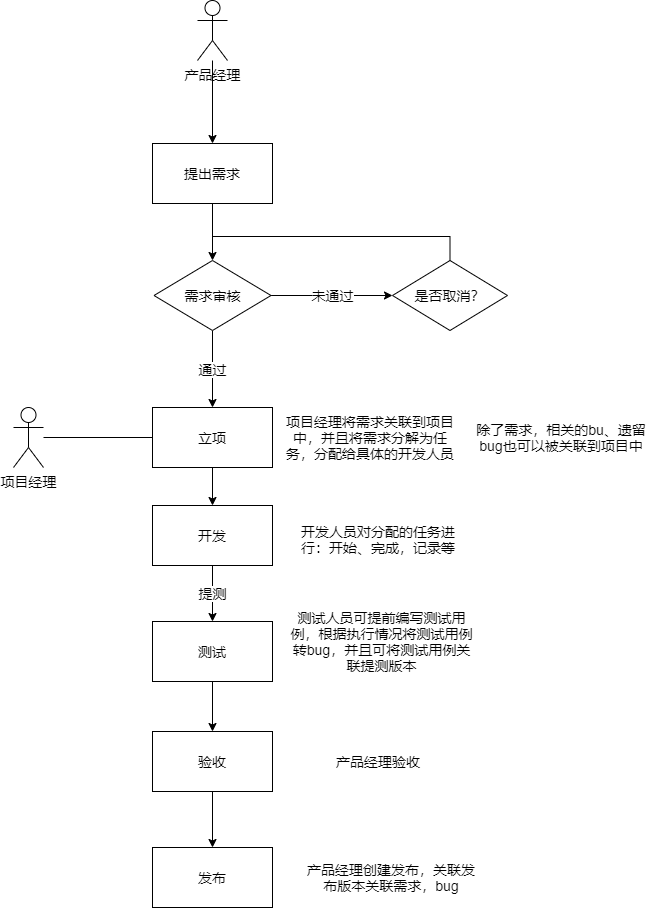

The diagram above was exported from draw.io. Its source (the exported page's mxGraphModel, read from the mxfile embedded in the PNG):
<mxGraphModel dx="1038" dy="580" grid="0" gridSize="10" guides="1" tooltips="1" connect="1" arrows="1" fold="1" page="0" pageScale="1" pageWidth="827" pageHeight="1169" math="0" shadow="0">
  <root>
    <mxCell id="0" />
    <mxCell id="1" parent="0" />
    <mxCell id="dao5SBQX3XO_SmKbxO5u-9" style="edgeStyle=orthogonalEdgeStyle;rounded=0;orthogonalLoop=1;jettySize=auto;html=1;fontSize=14;" parent="1" source="dao5SBQX3XO_SmKbxO5u-1" target="dao5SBQX3XO_SmKbxO5u-7" edge="1">
      <mxGeometry relative="1" as="geometry" />
    </mxCell>
    <mxCell id="dao5SBQX3XO_SmKbxO5u-1" value="产品经理" style="shape=umlActor;verticalLabelPosition=bottom;verticalAlign=top;html=1;outlineConnect=0;fontSize=14;" parent="1" vertex="1">
      <mxGeometry x="330" y="2" width="30" height="60" as="geometry" />
    </mxCell>
    <mxCell id="dao5SBQX3XO_SmKbxO5u-12" value="" style="edgeStyle=orthogonalEdgeStyle;rounded=0;orthogonalLoop=1;jettySize=auto;html=1;fontSize=14;" parent="1" source="dao5SBQX3XO_SmKbxO5u-7" target="dao5SBQX3XO_SmKbxO5u-11" edge="1">
      <mxGeometry relative="1" as="geometry" />
    </mxCell>
    <mxCell id="dao5SBQX3XO_SmKbxO5u-7" value="提出需求" style="whiteSpace=wrap;html=1;fontSize=14;" parent="1" vertex="1">
      <mxGeometry x="285" y="145" width="120" height="60" as="geometry" />
    </mxCell>
    <mxCell id="dao5SBQX3XO_SmKbxO5u-14" value="通过" style="edgeStyle=orthogonalEdgeStyle;rounded=0;orthogonalLoop=1;jettySize=auto;html=1;fontSize=14;" parent="1" source="dao5SBQX3XO_SmKbxO5u-11" target="dao5SBQX3XO_SmKbxO5u-13" edge="1">
      <mxGeometry relative="1" as="geometry" />
    </mxCell>
    <mxCell id="dao5SBQX3XO_SmKbxO5u-15" value="未通过" style="edgeStyle=orthogonalEdgeStyle;rounded=0;orthogonalLoop=1;jettySize=auto;html=1;fontSize=14;entryX=0;entryY=0.5;entryDx=0;entryDy=0;" parent="1" source="dao5SBQX3XO_SmKbxO5u-11" target="dao5SBQX3XO_SmKbxO5u-16" edge="1">
      <mxGeometry relative="1" as="geometry">
        <mxPoint x="531" y="289" as="targetPoint" />
      </mxGeometry>
    </mxCell>
    <mxCell id="dao5SBQX3XO_SmKbxO5u-11" value="需求审核" style="rhombus;whiteSpace=wrap;html=1;fontSize=14;" parent="1" vertex="1">
      <mxGeometry x="286.5" y="262" width="117" height="70" as="geometry" />
    </mxCell>
    <mxCell id="dao5SBQX3XO_SmKbxO5u-36" value="" style="edgeStyle=orthogonalEdgeStyle;rounded=0;orthogonalLoop=1;jettySize=auto;html=1;fontSize=14;endArrow=classic;endFill=1;strokeColor=#000000;" parent="1" source="dao5SBQX3XO_SmKbxO5u-13" target="dao5SBQX3XO_SmKbxO5u-35" edge="1">
      <mxGeometry relative="1" as="geometry" />
    </mxCell>
    <mxCell id="dao5SBQX3XO_SmKbxO5u-13" value="立项" style="whiteSpace=wrap;html=1;fontSize=14;" parent="1" vertex="1">
      <mxGeometry x="285" y="409" width="120" height="60" as="geometry" />
    </mxCell>
    <mxCell id="dao5SBQX3XO_SmKbxO5u-19" style="rounded=0;orthogonalLoop=1;jettySize=auto;html=1;exitX=0.5;exitY=0;exitDx=0;exitDy=0;fontSize=14;strokeColor=none;" parent="1" source="dao5SBQX3XO_SmKbxO5u-16" edge="1">
      <mxGeometry relative="1" as="geometry">
        <mxPoint x="345.20001220703125" y="213.40000915527344" as="targetPoint" />
      </mxGeometry>
    </mxCell>
    <mxCell id="dao5SBQX3XO_SmKbxO5u-26" style="edgeStyle=orthogonalEdgeStyle;rounded=0;orthogonalLoop=1;jettySize=auto;html=1;exitX=0.5;exitY=0;exitDx=0;exitDy=0;fontSize=14;strokeColor=#000000;endArrow=none;endFill=0;" parent="1" source="dao5SBQX3XO_SmKbxO5u-16" edge="1">
      <mxGeometry relative="1" as="geometry">
        <mxPoint x="345" y="214" as="targetPoint" />
      </mxGeometry>
    </mxCell>
    <mxCell id="dao5SBQX3XO_SmKbxO5u-16" value="是否取消？" style="rhombus;whiteSpace=wrap;html=1;fontSize=14;" parent="1" vertex="1">
      <mxGeometry x="525" y="262" width="115" height="70" as="geometry" />
    </mxCell>
    <mxCell id="dao5SBQX3XO_SmKbxO5u-32" style="edgeStyle=orthogonalEdgeStyle;rounded=0;orthogonalLoop=1;jettySize=auto;html=1;entryX=0;entryY=0.5;entryDx=0;entryDy=0;fontSize=14;endArrow=none;endFill=0;strokeColor=#000000;" parent="1" source="dao5SBQX3XO_SmKbxO5u-27" target="dao5SBQX3XO_SmKbxO5u-13" edge="1">
      <mxGeometry relative="1" as="geometry" />
    </mxCell>
    <mxCell id="dao5SBQX3XO_SmKbxO5u-27" value="项目经理" style="shape=umlActor;verticalLabelPosition=bottom;verticalAlign=top;html=1;outlineConnect=0;fontSize=14;" parent="1" vertex="1">
      <mxGeometry x="146" y="409" width="30" height="60" as="geometry" />
    </mxCell>
    <mxCell id="dao5SBQX3XO_SmKbxO5u-33" value="项目经理将需求关联到项目中，并且将需求分解为任务，分配给具体的开发人员" style="text;html=1;strokeColor=none;fillColor=none;align=center;verticalAlign=middle;whiteSpace=wrap;rounded=0;fontSize=14;" parent="1" vertex="1">
      <mxGeometry x="413" y="410.25" width="180" height="57.5" as="geometry" />
    </mxCell>
    <mxCell id="dao5SBQX3XO_SmKbxO5u-41" value="提测" style="edgeStyle=orthogonalEdgeStyle;rounded=0;orthogonalLoop=1;jettySize=auto;html=1;fontSize=14;endArrow=classic;endFill=1;strokeColor=#000000;" parent="1" source="dao5SBQX3XO_SmKbxO5u-35" target="dao5SBQX3XO_SmKbxO5u-40" edge="1">
      <mxGeometry relative="1" as="geometry" />
    </mxCell>
    <mxCell id="dao5SBQX3XO_SmKbxO5u-35" value="开发" style="whiteSpace=wrap;html=1;fontSize=14;" parent="1" vertex="1">
      <mxGeometry x="285" y="507" width="120" height="60" as="geometry" />
    </mxCell>
    <mxCell id="dao5SBQX3XO_SmKbxO5u-37" value="开发人员对分配的任务进行：开始、完成，记录等" style="text;html=1;strokeColor=none;fillColor=none;align=center;verticalAlign=middle;whiteSpace=wrap;rounded=0;fontSize=14;" parent="1" vertex="1">
      <mxGeometry x="421" y="512" width="180" height="57.5" as="geometry" />
    </mxCell>
    <mxCell id="dao5SBQX3XO_SmKbxO5u-38" value="除了需求，相关的bu、遗留bug也可以被关联到项目中" style="text;html=1;strokeColor=none;fillColor=none;align=center;verticalAlign=middle;whiteSpace=wrap;rounded=0;fontSize=14;" parent="1" vertex="1">
      <mxGeometry x="604" y="410.25" width="180" height="57.5" as="geometry" />
    </mxCell>
    <mxCell id="dao5SBQX3XO_SmKbxO5u-46" value="" style="edgeStyle=orthogonalEdgeStyle;rounded=0;orthogonalLoop=1;jettySize=auto;html=1;fontSize=14;endArrow=classic;endFill=1;strokeColor=#000000;" parent="1" source="dao5SBQX3XO_SmKbxO5u-40" target="dao5SBQX3XO_SmKbxO5u-45" edge="1">
      <mxGeometry relative="1" as="geometry" />
    </mxCell>
    <mxCell id="dao5SBQX3XO_SmKbxO5u-40" value="测试" style="whiteSpace=wrap;html=1;fontSize=14;" parent="1" vertex="1">
      <mxGeometry x="285" y="623" width="120" height="60" as="geometry" />
    </mxCell>
    <mxCell id="dao5SBQX3XO_SmKbxO5u-42" value="测试人员可提前编写测试用例，根据执行情况将测试用例转bug，并且可将测试用例关联提测版本" style="text;html=1;strokeColor=none;fillColor=none;align=center;verticalAlign=middle;whiteSpace=wrap;rounded=0;fontSize=14;" parent="1" vertex="1">
      <mxGeometry x="421" y="607.63" width="187" height="70.75" as="geometry" />
    </mxCell>
    <mxCell id="dao5SBQX3XO_SmKbxO5u-51" value="" style="edgeStyle=orthogonalEdgeStyle;rounded=0;orthogonalLoop=1;jettySize=auto;html=1;fontSize=14;endArrow=classic;endFill=1;strokeColor=#000000;" parent="1" source="dao5SBQX3XO_SmKbxO5u-45" target="dao5SBQX3XO_SmKbxO5u-50" edge="1">
      <mxGeometry relative="1" as="geometry" />
    </mxCell>
    <mxCell id="dao5SBQX3XO_SmKbxO5u-45" value="验收" style="whiteSpace=wrap;html=1;fontSize=14;" parent="1" vertex="1">
      <mxGeometry x="285" y="733" width="120" height="60" as="geometry" />
    </mxCell>
    <mxCell id="dao5SBQX3XO_SmKbxO5u-48" value="产品经理验收" style="text;html=1;strokeColor=none;fillColor=none;align=center;verticalAlign=middle;whiteSpace=wrap;rounded=0;fontSize=14;" parent="1" vertex="1">
      <mxGeometry x="421" y="734.25" width="180" height="57.5" as="geometry" />
    </mxCell>
    <mxCell id="dao5SBQX3XO_SmKbxO5u-50" value="发布" style="whiteSpace=wrap;html=1;fontSize=14;" parent="1" vertex="1">
      <mxGeometry x="285" y="849" width="120" height="60" as="geometry" />
    </mxCell>
    <mxCell id="dao5SBQX3XO_SmKbxO5u-52" value="产品经理创建发布，关联发布版本关联需求，bug" style="text;html=1;strokeColor=none;fillColor=none;align=center;verticalAlign=middle;whiteSpace=wrap;rounded=0;fontSize=14;" parent="1" vertex="1">
      <mxGeometry x="434" y="850.25" width="180" height="57.5" as="geometry" />
    </mxCell>
  </root>
</mxGraphModel>